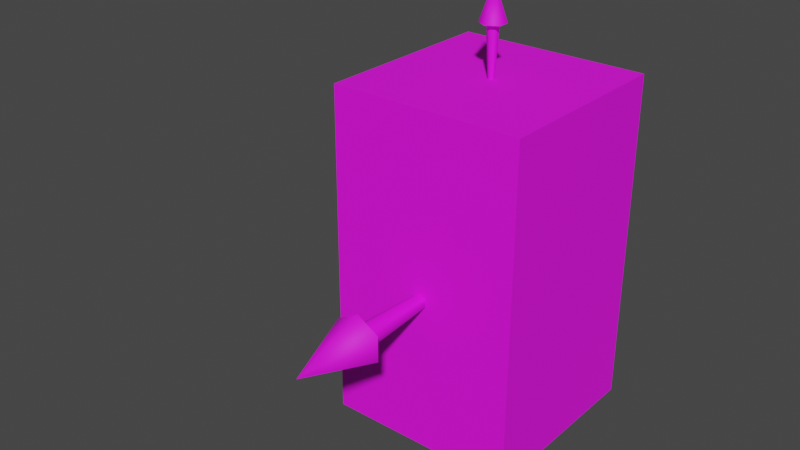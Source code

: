 # Source: default_mesh.blend  (saved by Blender 2.80.45; exported with 4.5.12 LTS)
import bpy
from mathutils import Matrix  # noqa: F401  (used for matrix-valued properties, if any)

bpy.ops.wm.read_factory_settings(use_empty=True)
scene = bpy.context.scene
scene.name = 'Scene'

# ---- collections
col_collection = bpy.data.collections.new('Collection'); scene.collection.children.link(col_collection)
col_collection_001 = bpy.data.collections.new('Collection.001'); col_collection.children.link(col_collection_001)

# ---- images (referenced by path relative to the original .blend; pixels are not part of the script)
import os
ASSET_DIR = os.environ.get("B2B_ASSET_DIR", "")  # directory of the original .blend (textures are referenced by path, not embedded)
HERE = os.path.dirname(os.path.abspath(__file__))  # packed textures are extracted next to this script under _unpacked/

def load_image(name, relpath, width, height, colorspace="sRGB"):
    """Load a texture the original file referenced (path relative to the .blend, or extracted next to this script)."""
    p = next((c for c in (os.path.join(HERE, relpath), os.path.join(ASSET_DIR, relpath)) if relpath and os.path.exists(c)), "")
    if p:
        img = bpy.data.images.load(p, check_existing=True)
        img.name = name
    else:  # same state as the original file: an image datablock whose file is absent (Cycles renders it pink)
        img = bpy.data.images.new(name, width, height)
        img.source = "FILE"
        img.filepath = "//" + (relpath or name)
    img.colorspace_settings.name = colorspace
    return img
img_default_mesh_png = load_image('default_mesh.png', 'default_mesh.png', 1024, 1024, 'sRGB')

# ---- materials (node trees are filled in below, after node groups)
mat_placeholder = bpy.data.materials.new('placeholder')
mat_placeholder.use_transparent_shadow = False
mat_placeholder.roughness = 0.69

# ---- material node trees
mat_placeholder.use_nodes = True; mat_placeholder.node_tree.nodes.clear()
_N = mat_placeholder.node_tree.nodes; _L = mat_placeholder.node_tree.links
n0 = _N.new('ShaderNodeOutputMaterial'); n0.name = 'Material Output'; n0.location = (300, 300)
n1 = _N.new('ShaderNodeBsdfPrincipled'); n1.name = 'Principled BSDF'; n1.location = (10, 300)
n1.distribution = 'GGX'
n1.subsurface_method = 'BURLEY'
n1.inputs[2].default_value = 0.69
n1.inputs[3].default_value = 1.45
n2 = _N.new('ShaderNodeNormalMap'); n2.name = 'Normal Map'; n2.location = (-300, -300)
n2.label = 'Normal/Map'
n2.inputs[0].default_value = 0.14
n3 = _N.new('ShaderNodeTexImage'); n3.name = 'Image Texture'; n3.location = (-280, 280)
n3.image = img_default_mesh_png
_L.new(n1.outputs[0], n0.inputs[0])
_L.new(n2.outputs[0], n1.inputs[5])
_L.new(n3.outputs[0], n1.inputs[0])
n0.is_active_output = True

# ---- world
world_world = bpy.data.worlds.new('World'); scene.world = world_world
world_world.color = (0.05088, 0.05088, 0.05088)
world_world.use_sun_shadow = False
world_world.sun_shadow_jitter_overblur = 0.0

# ---- meshes
me_player = bpy.data.meshes.new('player')
me_player.from_pydata([(-0.5, 2.186e-08, 0.5), (-0.5, 1.75, 0.5), (-0.5, -2.186e-08, -0.5), (-0.5, 1.75, -0.5), (0.5, 2.186e-08, 0.5), (0.5, 1.75, 0.5), (0.5, -2.186e-08, -0.5), (0.5, 1.75, -0.5), (-8.357e-08, 0.8727, 0.9238), (-6.39e-08, 0.8306, 0.165), (-0.05358, 0.8418, 0.9238), (-0.01707, 0.8207, 0.165), (-0.05358, 0.7799, 0.9238), (-0.01707, 0.801, 0.165), (-9.291e-08, 0.749, 0.9238), (-6.687e-08, 0.7911, 0.165), (0.05358, 0.7799, 0.9238), (0.01707, 0.801, 0.165), (0.05358, 0.8418, 0.9238), (0.01707, 0.8207, 0.165), (-8.774e-08, 0.9426, 0.9238), (-0.1141, 0.8767, 0.9238), (-0.1141, 0.745, 0.9238), (-1.076e-07, 0.6791, 0.9238), (0.1141, 0.745, 0.9238), (0.1141, 0.8767, 0.9238), (-1.181e-07, 0.8109, 1.304), (-1.008e-07, 2.011, -0.03093), (-9.1e-08, 1.632, -0.009856), (-0.02679, 2.011, -0.01547), (-0.008535, 1.632, -0.004928), (-0.02679, 2.011, 0.01547), (-0.008535, 1.632, 0.004928), (-1.055e-07, 2.011, 0.03093), (-9.249e-08, 1.632, 0.009856), (0.02679, 2.011, 0.01547), (0.008535, 1.632, 0.004928), (0.02679, 2.011, -0.01547), (0.008535, 1.632, -0.004928), (-1.029e-07, 2.011, -0.06586), (-0.05703, 2.011, -0.03293), (-0.05703, 2.011, 0.03293), (-1.129e-07, 2.011, 0.06586), (0.05703, 2.011, 0.03293), (0.05703, 2.011, -0.03293), (-1.181e-07, 2.201, -7.71e-08), (-0.7084, 0.8109, 0.03093), (-0.329, 0.8109, 0.009856), (-0.7084, 0.8376, 0.01547), (-0.329, 0.8194, 0.004928), (-0.7084, 0.8376, -0.01547), (-0.329, 0.8194, -0.004928), (-0.7084, 0.8109, -0.03093), (-0.329, 0.8109, -0.009855), (-0.7084, 0.7841, -0.01547), (-0.329, 0.8023, -0.004928), (-0.7084, 0.7841, 0.01547), (-0.329, 0.8023, 0.004928), (-0.7084, 0.8109, 0.06586), (-0.7084, 0.8679, 0.03293), (-0.7084, 0.8679, -0.03293), (-0.7084, 0.8109, -0.06586), (-0.7084, 0.7538, -0.03293), (-0.7084, 0.7538, 0.03293), (-0.8985, 0.8109, 2.346e-07)], [], [(0, 1, 3, 2), (2, 3, 7, 6), (6, 7, 5, 4), (4, 5, 1, 0), (2, 6, 4, 0), (7, 3, 1, 5), (11, 13, 12, 10), (13, 15, 14, 12), (15, 17, 16, 14), (17, 19, 18, 16), (9, 8, 18, 19), (9, 19, 17, 15, 13, 11), (22, 23, 26), (22, 21, 20, 25, 24, 23), (22, 26, 21), (24, 26, 23), (20, 26, 25), (20, 21, 26), (9, 11, 10, 8), (24, 25, 26), (30, 32, 31, 29), (32, 34, 33, 31), (34, 36, 35, 33), (36, 38, 37, 35), (28, 27, 37, 38), (28, 38, 36, 34, 32, 30), (41, 42, 45), (41, 40, 39, 44, 43, 42), (41, 45, 40), (43, 45, 42), (39, 45, 44), (39, 40, 45), (28, 30, 29, 27), (43, 44, 45), (49, 51, 50, 48), (51, 53, 52, 50), (53, 55, 54, 52), (55, 57, 56, 54), (47, 46, 56, 57), (47, 57, 55, 53, 51, 49), (60, 61, 64), (60, 59, 58, 63, 62, 61), (60, 64, 59), (62, 64, 61), (58, 64, 63), (58, 59, 64), (47, 49, 48, 46), (62, 63, 64)])
me_player.polygons.foreach_set('use_smooth', [0, 0, 0, 0, 0, 0, 1, 1, 1, 1, 1, 1, 1, 1, 1, 1, 1, 1, 1, 1, 1, 1, 1, 1, 1, 1, 1, 1, 1, 1, 1, 1, 1, 1, 1, 1, 1, 1, 1, 1, 1, 1, 1, 1, 1, 1, 1, 1])
_k = set([(9, 11), (9, 19), (11, 13), (13, 15), (15, 17), (17, 19), (20, 21), (20, 25), (21, 22), (22, 23), (23, 24), (24, 25), (28, 30), (28, 38), (30, 32), (32, 34), (34, 36), (36, 38), (39, 40), (39, 44), (40, 41), (41, 42), (42, 43), (43, 44), (47, 49), (47, 57), (49, 51), (51, 53), (53, 55), (55, 57), (58, 59), (58, 63), (59, 60), (60, 61), (61, 62), (62, 63)])
me_player.attributes.new('sharp_edge', 'BOOLEAN', 'EDGE').data.foreach_set('value', [ (min(e.vertices), max(e.vertices)) in _k for e in me_player.edges])
_uv = me_player.uv_layers.new(name='UVMap')
_uv.uv.foreach_set('vector', [0.1875, 0.6747, 0.1875, 0.6747, 0.1875, 0.6747, 0.1875, 0.6747, 0.1875, 0.6747, 0.1875, 0.6747, 0.1875, 0.6747, 0.1875, 0.6747, 0.1875, 0.6747, 0.1875, 0.6747, 0.1875, 0.6747, 0.1875, 0.6747, 0.1875, 0.6747, 0.1875, 0.6747, 0.1875, 0.6747, 0.1875, 0.6747, 0.1875, 0.6747, 0.1875, 0.6747, 0.1875, 0.6747, 0.1875, 0.6747, 0.1875, 0.6747, 0.1875, 0.6747, 0.1875, 0.6747, 0.1875, 0.6747, 0.06775, 0.4354, 0.06775, 0.4354, 0.06775, 0.4354, 0.06775, 0.4354, 0.06775, 0.4354, 0.06775, 0.4354, 0.06775, 0.4354, 0.06775, 0.4354, 0.06775, 0.4354, 0.06775, 0.4354, 0.06775, 0.4354, 0.06775, 0.4354, 0.06775, 0.4354, 0.06775, 0.4354, 0.06775, 0.4354, 0.06775, 0.4354, 0.06775, 0.4354, 0.06775, 0.4354, 0.06775, 0.4354, 0.06775, 0.4354, 0.06775, 0.4354, 0.06775, 0.4354, 0.06775, 0.4354, 0.06775, 0.4354, 0.06775, 0.4354, 0.06775, 0.4354, 0.06775, 0.4354, 0.06775, 0.4354, 0.06775, 0.4354, 0.06775, 0.4354, 0.06775, 0.4354, 0.06775, 0.4354, 0.06775, 0.4354, 0.06775, 0.4354, 0.06775, 0.4354, 0.06775, 0.4354, 0.06775, 0.4354, 0.06775, 0.4354, 0.06775, 0.4354, 0.06775, 0.4354, 0.06775, 0.4354, 0.06775, 0.4354, 0.06775, 0.4354, 0.06775, 0.4354, 0.06775, 0.4354, 0.06775, 0.4354, 0.06775, 0.4354, 0.06775, 0.4354, 0.06775, 0.4354, 0.06775, 0.4354, 0.06775, 0.4354, 0.06775, 0.4354, 0.06775, 0.4354, 0.06775, 0.4354, 0.06775, 0.6824, 0.06775, 0.6824, 0.06775, 0.6824, 0.06775, 0.6824, 0.06775, 0.6824, 0.06775, 0.6824, 0.06775, 0.6824, 0.06775, 0.6824, 0.06775, 0.6824, 0.06775, 0.6824, 0.06775, 0.6824, 0.06775, 0.6824, 0.06775, 0.6824, 0.06775, 0.6824, 0.06775, 0.6824, 0.06775, 0.6824, 0.06775, 0.6824, 0.06775, 0.6824, 0.06775, 0.6824, 0.06775, 0.6824, 0.06775, 0.6824, 0.06775, 0.6824, 0.06775, 0.6824, 0.06775, 0.6824, 0.06775, 0.6824, 0.06775, 0.6824, 0.06775, 0.6824, 0.06775, 0.6824, 0.06775, 0.6824, 0.06775, 0.6824, 0.06775, 0.6824, 0.06775, 0.6824, 0.06775, 0.6824, 0.06775, 0.6824, 0.06775, 0.6824, 0.06775, 0.6824, 0.06775, 0.6824, 0.06775, 0.6824, 0.06775, 0.6824, 0.06775, 0.6824, 0.06775, 0.6824, 0.06775, 0.6824, 0.06775, 0.6824, 0.06775, 0.6824, 0.06775, 0.6824, 0.06775, 0.6824, 0.06775, 0.6824, 0.06775, 0.6824, 0.06775, 0.6824, 0.06775, 0.6824, 0.06775, 0.6824, 0.06775, 0.6824, 0.06775, 0.6824, 0.06775, 0.6824, 0.05978, 0.9374, 0.05978, 0.9374, 0.05978, 0.9374, 0.05978, 0.9374, 0.05978, 0.9374, 0.05978, 0.9374, 0.05978, 0.9374, 0.05978, 0.9374, 0.05978, 0.9374, 0.05978, 0.9374, 0.05978, 0.9374, 0.05978, 0.9374, 0.05978, 0.9374, 0.05978, 0.9374, 0.05978, 0.9374, 0.05978, 0.9374, 0.05978, 0.9374, 0.05978, 0.9374, 0.05978, 0.9374, 0.05978, 0.9374, 0.05978, 0.9374, 0.05978, 0.9374, 0.05978, 0.9374, 0.05978, 0.9374, 0.05978, 0.9374, 0.05978, 0.9374, 0.05978, 0.9374, 0.05978, 0.9374, 0.05978, 0.9374, 0.05978, 0.9374, 0.05978, 0.9374, 0.05978, 0.9374, 0.05978, 0.9374, 0.05978, 0.9374, 0.05978, 0.9374, 0.05978, 0.9374, 0.05978, 0.9374, 0.05978, 0.9374, 0.05978, 0.9374, 0.05978, 0.9374, 0.05978, 0.9374, 0.05978, 0.9374, 0.05978, 0.9374, 0.05978, 0.9374, 0.05978, 0.9374, 0.05978, 0.9374, 0.05978, 0.9374, 0.05978, 0.9374, 0.05978, 0.9374, 0.05978, 0.9374, 0.05978, 0.9374, 0.05978, 0.9374, 0.05978, 0.9374, 0.05978, 0.9374])
me_player.materials.append(mat_placeholder)
me_player.use_remesh_preserve_volume = False
me_player.use_remesh_preserve_attributes = False
me_player.use_mirror_vertex_groups = False
me_player.use_paint_bone_selection = False
me_player.use_paint_mask = True
me_player.update()
me_player.normals_split_custom_set([tuple(v) for v in zip(*[iter([-1.0, -1.703e-08, 0.0, -1.0, -1.703e-08, 0.0, -1.0, -1.703e-08, 0.0, -1.0, -1.703e-08, 0.0, 0.0, -3.406e-08, -1.0, 0.0, -3.406e-08, -1.0, 0.0, -3.406e-08, -1.0, 0.0, -3.406e-08, -1.0, 1.0, -2.554e-08, 0.0, 1.0, -2.554e-08, 0.0, 1.0, -2.554e-08, 0.0, 1.0, -2.554e-08, 0.0, 0.0, 5.109e-08, 1.0, 0.0, 5.109e-08, 1.0, 0.0, 5.109e-08, 1.0, 0.0, 5.109e-08, 1.0, 0.0, -1.0, 4.371e-08, 0.0, -1.0, 4.371e-08, 0.0, -1.0, 4.371e-08, 0.0, -1.0, 4.371e-08, 0.0, 1.0, 0.0, 0.0, 1.0, 0.0, 0.0, 1.0, 0.0, 0.0, 1.0, 0.0, -0.8647, 0.4992, -0.05547, -0.8647, -0.4992, -0.05547, -0.8647, -0.4992, -0.05547, -0.8647, 0.4992, -0.05547, -0.8647, -0.4992, -0.05547, -3.874e-07, -0.9985, -0.05547, -3.79e-07, -0.9985, -0.05547, -0.8647, -0.4992, -0.05547, -3.874e-07, -0.9985, -0.05547, 0.8647, -0.4992, -0.05547, 0.8647, -0.4992, -0.05547, -3.79e-07, -0.9985, -0.05547, 0.8647, -0.4992, -0.05547, 0.8647, 0.4992, -0.05547, 0.8647, 0.4992, -0.05547, 0.8647, -0.4992, -0.05547, 8.393e-07, 0.9985, -0.05547, 8.248e-07, 0.9985, -0.05547, 0.8647, 0.4992, -0.05547, 0.8647, 0.4992, -0.05547, 0.0, 5.04e-07, -1.0, 0.0, 5.04e-07, -1.0, 0.0, 5.04e-07, -1.0, 0.0, 5.04e-07, -1.0, 0.0, 5.04e-07, -1.0, 0.0, 5.04e-07, -1.0, -0.8183, -0.4724, 0.3274, 0.0, -0.9449, 0.3274, 1.051e-07, -2.403e-07, 1.0, -1.653e-07, 7.542e-07, -1.0, -1.653e-07, 7.542e-07, -1.0, -1.653e-07, 7.542e-07, -1.0, -1.653e-07, 7.542e-07, -1.0, -1.653e-07, 7.542e-07, -1.0, -1.653e-07, 7.542e-07, -1.0, -0.8183, -0.4724, 0.3274, 1.051e-07, -2.403e-07, 1.0, -0.8183, 0.4724, 0.3274, 0.8183, -0.4724, 0.3274, 1.051e-07, -2.403e-07, 1.0, 0.0, -0.9449, 0.3274, -2.414e-08, 0.9449, 0.3274, 1.051e-07, -2.403e-07, 1.0, 0.8183, 0.4724, 0.3274, -2.414e-08, 0.9449, 0.3274, -0.8183, 0.4724, 0.3274, 1.051e-07, -2.403e-07, 1.0, 8.393e-07, 0.9985, -0.05547, -0.8647, 0.4992, -0.05547, -0.8647, 0.4992, -0.05547, 8.248e-07, 0.9985, -0.05547, 0.8183, -0.4724, 0.3274, 0.8183, 0.4724, 0.3274, 1.051e-07, -2.403e-07, 1.0, -0.8647, -0.05547, -0.4992, -0.8647, -0.05547, 0.4992, -0.8647, -0.05547, 0.4992, -0.8647, -0.05547, -0.4992, -0.8647, -0.05547, 0.4992, -6.456e-07, -0.05547, 0.9985, -6.242e-07, -0.05547, 0.9985, -0.8647, -0.05547, 0.4992, -6.456e-07, -0.05547, 0.9985, 0.8647, -0.05547, 0.4992, 0.8647, -0.05547, 0.4992, -6.242e-07, -0.05547, 0.9985, 0.8647, -0.05547, 0.4992, 0.8647, -0.05547, -0.4992, 0.8647, -0.05547, -0.4992, 0.8647, -0.05547, 0.4992, 9.254e-07, -0.05547, -0.9985, 8.917e-07, -0.05547, -0.9985, 0.8647, -0.05547, -0.4992, 0.8647, -0.05547, -0.4992, 0.0, -1.0, -3.69e-06, 0.0, -1.0, -3.69e-06, 0.0, -1.0, -3.69e-06, 0.0, -1.0, -3.69e-06, 0.0, -1.0, -3.69e-06, 0.0, -1.0, -3.69e-06, -0.8183, 0.3274, 0.4724, -5.069e-07, 0.3274, 0.9449, -2.627e-07, 1.0, -9.459e-07, 0.0, -1.0, 0.0, 0.0, -1.0, 0.0, 0.0, -1.0, 0.0, 0.0, -1.0, 0.0, 0.0, -1.0, 0.0, 0.0, -1.0, 0.0, -0.8183, 0.3274, 0.4724, -2.627e-07, 1.0, -9.459e-07, -0.8183, 0.3274, -0.4724, 0.8183, 0.3274, 0.4724, -2.627e-07, 1.0, -9.459e-07, -5.069e-07, 0.3274, 0.9449, -2.414e-07, 0.3274, -0.9449, -2.627e-07, 1.0, -9.459e-07, 0.8183, 0.3274, -0.4724, -2.414e-07, 0.3274, -0.9449, -0.8183, 0.3274, -0.4724, -2.627e-07, 1.0, -9.459e-07, 9.254e-07, -0.05547, -0.9985, -0.8647, -0.05547, -0.4992, -0.8647, -0.05547, -0.4992, 8.917e-07, -0.05547, -0.9985, 0.8183, 0.3274, 0.4724, 0.8183, 0.3274, -0.4724, -2.627e-07, 1.0, -9.459e-07, 0.05547, 0.8647, 0.4992, 0.05547, 0.8647, -0.4992, 0.05547, 0.8647, -0.4992, 0.05547, 0.8647, 0.4992, 0.05547, 0.8647, -0.4992, 0.05547, 2.152e-06, -0.9985, 0.05547, 2.029e-06, -0.9985, 0.05547, 0.8647, -0.4992, 0.05547, 2.152e-06, -0.9985, 0.05547, -0.8647, -0.4992, 0.05547, -0.8647, -0.4992, 0.05547, 2.029e-06, -0.9985, 0.05547, -0.8647, -0.4992, 0.05547, -0.8647, 0.4992, 0.05547, -0.8647, 0.4992, 0.05547, -0.8647, -0.4992, 0.05547, -7.532e-07, 0.9985, 0.05547, -9.586e-07, 0.9985, 0.05547, -0.8647, 0.4992, 0.05547, -0.8647, 0.4992, 1.0, 1.845e-06, 0.0, 1.0, 1.845e-06, 0.0, 1.0, 1.845e-06, 0.0, 1.0, 1.845e-06, 0.0, 1.0, 1.845e-06, 0.0, 1.0, 1.845e-06, 0.0, -0.3274, 0.8183, -0.4724, -0.3274, 2.897e-07, -0.9449, -1.0, -4.729e-07, 3.678e-07, 1.0, -1.653e-07, 0.0, 1.0, -1.653e-07, 0.0, 1.0, -1.653e-07, 0.0, 1.0, -1.653e-07, 0.0, 1.0, -1.653e-07, 0.0, 1.0, -1.653e-07, 0.0, -0.3274, 0.8183, -0.4724, -1.0, -4.729e-07, 3.678e-07, -0.3274, 0.8183, 0.4724, -0.3274, -0.8183, -0.4724, -1.0, -4.729e-07, 3.678e-07, -0.3274, 2.897e-07, -0.9449, -0.3274, -5.069e-07, 0.9449, -1.0, -4.729e-07, 3.678e-07, -0.3274, -0.8183, 0.4724, -0.3274, -5.069e-07, 0.9449, -0.3274, 0.8183, 0.4724, -1.0, -4.729e-07, 3.678e-07, 0.05547, -7.532e-07, 0.9985, 0.05547, 0.8647, 0.4992, 0.05547, 0.8647, 0.4992, 0.05547, -9.586e-07, 0.9985, -0.3274, -0.8183, -0.4724, -0.3274, -0.8183, 0.4724, -1.0, -4.729e-07, 3.678e-07])] * 3)])

# ---- objects
ob_player = bpy.data.objects.new('player', me_player)

# ---- transforms, parenting, visibility, modifiers, constraints
ob_player.location = (0.0, 0.0, 0.0)
ob_player.rotation_euler = (1.571, -0.0, 0.0)
ob_player.lineart.crease_threshold = 0.0

# ---- collection membership
col_collection.objects.link(ob_player)

# ---- scene / render settings (as saved in the file)
scene.frame_start = 1; scene.frame_end = 250; scene.frame_set(1)
scene.render.engine = 'BLENDER_EEVEE_NEXT'
scene.render.motion_blur_shutter = 1.0
scene.cycles.use_denoising = False
scene.cycles.samples = 128
scene.cycles.sampling_pattern = 'TABULATED_SOBOL'
scene.cycles.use_adaptive_sampling = False
scene.cycles.use_light_tree = False
scene.view_settings.view_transform = 'Filmic'
bpy.context.view_layer.update()

# ---- added for rendering (the .blend has no active camera and no usable light): camera, sun
cam_auto = bpy.data.cameras.new('AutoCamera')
cam_auto.lens = 50.0
cam_auto.sensor_width = 36.0
cam_auto.clip_end = 1000.0
ob_auto_camera = bpy.data.objects.new('AutoCamera', cam_auto)
scene.collection.objects.link(ob_auto_camera)
ob_auto_camera.location = (2.73455, -3.9225, 3.44757)
ob_auto_camera.rotation_euler = (1.09748, -7.21219e-08, 0.694738)
scene.camera = ob_auto_camera
light_auto_sun = bpy.data.lights.new('AutoSun', 'SUN')
light_auto_sun.energy = 3.0
light_auto_sun.angle = 0.0523599
ob_auto_sun = bpy.data.objects.new('AutoSun', light_auto_sun)
scene.collection.objects.link(ob_auto_sun)
ob_auto_sun.rotation_euler = (0.872665, 0.174533, 0.523599)
bpy.context.view_layer.update()
